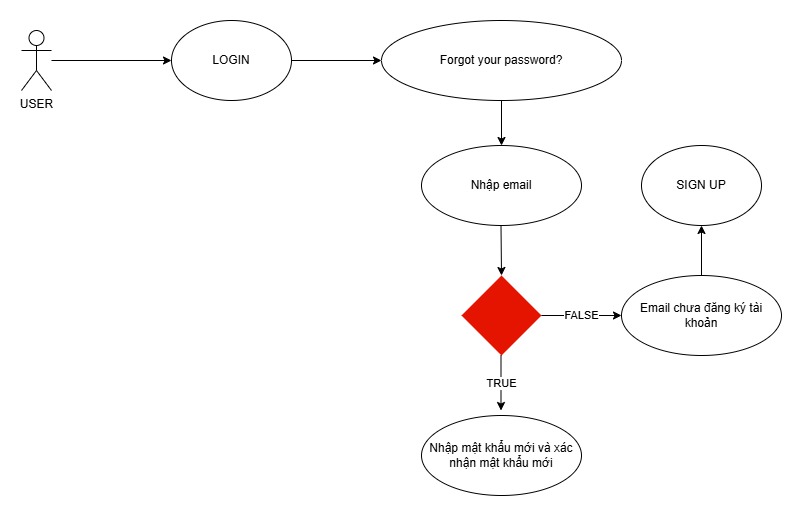

The diagram above was exported from draw.io. Its source (the exported page's mxGraphModel, read from the mxfile embedded in the PNG):
<mxGraphModel dx="996" dy="201" grid="1" gridSize="10" guides="1" tooltips="1" connect="1" arrows="1" fold="1" page="0" pageScale="1" pageWidth="850" pageHeight="1100" math="0" shadow="0">
  <root>
    <mxCell id="0" />
    <mxCell id="1" parent="0" />
    <mxCell id="fxPwDeeBFK730Fd43z7e-1" value="USER" style="shape=umlActor;verticalLabelPosition=bottom;verticalAlign=top;html=1;outlineConnect=0;" vertex="1" parent="1">
      <mxGeometry x="80" y="795" width="30" height="60" as="geometry" />
    </mxCell>
    <mxCell id="fxPwDeeBFK730Fd43z7e-2" value="LOGIN" style="ellipse;whiteSpace=wrap;html=1;" vertex="1" parent="1">
      <mxGeometry x="230" y="785" width="120" height="80" as="geometry" />
    </mxCell>
    <mxCell id="fxPwDeeBFK730Fd43z7e-4" value="&lt;span style=&quot;line-height: 107%;&quot;&gt;Forgot your password?&lt;/span&gt;" style="ellipse;whiteSpace=wrap;html=1;" vertex="1" parent="1">
      <mxGeometry x="440" y="785" width="240" height="80" as="geometry" />
    </mxCell>
    <mxCell id="fxPwDeeBFK730Fd43z7e-6" value="" style="rhombus;whiteSpace=wrap;html=1;fillColor=#e51400;fontColor=#ffffff;strokeColor=none;" vertex="1" parent="1">
      <mxGeometry x="520" y="1040" width="80" height="80" as="geometry" />
    </mxCell>
    <mxCell id="fxPwDeeBFK730Fd43z7e-7" value="" style="endArrow=classic;html=1;rounded=0;entryX=0;entryY=0.5;entryDx=0;entryDy=0;" edge="1" parent="1" source="fxPwDeeBFK730Fd43z7e-1" target="fxPwDeeBFK730Fd43z7e-2">
      <mxGeometry width="50" height="50" relative="1" as="geometry">
        <mxPoint x="120" y="830" as="sourcePoint" />
        <mxPoint x="430" y="850" as="targetPoint" />
      </mxGeometry>
    </mxCell>
    <mxCell id="fxPwDeeBFK730Fd43z7e-8" value="" style="endArrow=classic;html=1;rounded=0;entryX=0;entryY=0.5;entryDx=0;entryDy=0;exitX=1;exitY=0.5;exitDx=0;exitDy=0;" edge="1" parent="1" source="fxPwDeeBFK730Fd43z7e-2" target="fxPwDeeBFK730Fd43z7e-4">
      <mxGeometry width="50" height="50" relative="1" as="geometry">
        <mxPoint x="120" y="835" as="sourcePoint" />
        <mxPoint x="240" y="835" as="targetPoint" />
      </mxGeometry>
    </mxCell>
    <mxCell id="fxPwDeeBFK730Fd43z7e-10" value="TRUE" style="endArrow=classic;html=1;rounded=0;entryX=0.5;entryY=0;entryDx=0;entryDy=0;exitX=0.5;exitY=1;exitDx=0;exitDy=0;" edge="1" parent="1">
      <mxGeometry width="50" height="50" relative="1" as="geometry">
        <mxPoint x="559.5" y="1120" as="sourcePoint" />
        <mxPoint x="559.5" y="1175" as="targetPoint" />
      </mxGeometry>
    </mxCell>
    <mxCell id="fxPwDeeBFK730Fd43z7e-11" value="Nhập mật khẩu mới và xác nhận mật khẩu mới" style="ellipse;whiteSpace=wrap;html=1;" vertex="1" parent="1">
      <mxGeometry x="480" y="1180" width="160" height="80" as="geometry" />
    </mxCell>
    <mxCell id="fxPwDeeBFK730Fd43z7e-14" value="FALSE" style="endArrow=classic;html=1;rounded=0;exitX=1;exitY=0.5;exitDx=0;exitDy=0;" edge="1" parent="1" source="fxPwDeeBFK730Fd43z7e-6">
      <mxGeometry width="50" height="50" relative="1" as="geometry">
        <mxPoint x="570" y="995" as="sourcePoint" />
        <mxPoint x="680" y="1080" as="targetPoint" />
      </mxGeometry>
    </mxCell>
    <mxCell id="fxPwDeeBFK730Fd43z7e-19" value="Nhập email" style="ellipse;whiteSpace=wrap;html=1;" vertex="1" parent="1">
      <mxGeometry x="480" y="910" width="160" height="80" as="geometry" />
    </mxCell>
    <mxCell id="fxPwDeeBFK730Fd43z7e-21" value="" style="endArrow=classic;html=1;rounded=0;entryX=0.5;entryY=0;entryDx=0;entryDy=0;exitX=0.5;exitY=1;exitDx=0;exitDy=0;" edge="1" parent="1" source="fxPwDeeBFK730Fd43z7e-4" target="fxPwDeeBFK730Fd43z7e-19">
      <mxGeometry width="50" height="50" relative="1" as="geometry">
        <mxPoint x="360" y="835" as="sourcePoint" />
        <mxPoint x="450" y="835" as="targetPoint" />
      </mxGeometry>
    </mxCell>
    <mxCell id="fxPwDeeBFK730Fd43z7e-22" value="" style="endArrow=classic;html=1;rounded=0;entryX=0.5;entryY=0;entryDx=0;entryDy=0;exitX=0.5;exitY=1;exitDx=0;exitDy=0;" edge="1" parent="1" target="fxPwDeeBFK730Fd43z7e-6">
      <mxGeometry width="50" height="50" relative="1" as="geometry">
        <mxPoint x="559.5" y="990" as="sourcePoint" />
        <mxPoint x="559.5" y="1035" as="targetPoint" />
      </mxGeometry>
    </mxCell>
    <mxCell id="fxPwDeeBFK730Fd43z7e-23" value="Email chưa đăng ký tài khoản" style="ellipse;whiteSpace=wrap;html=1;" vertex="1" parent="1">
      <mxGeometry x="680" y="1040" width="160" height="80" as="geometry" />
    </mxCell>
    <mxCell id="fxPwDeeBFK730Fd43z7e-25" value="SIGN UP" style="ellipse;whiteSpace=wrap;html=1;" vertex="1" parent="1">
      <mxGeometry x="700" y="910" width="120" height="80" as="geometry" />
    </mxCell>
    <mxCell id="fxPwDeeBFK730Fd43z7e-26" value="" style="endArrow=classic;html=1;rounded=0;exitX=0.5;exitY=0;exitDx=0;exitDy=0;" edge="1" parent="1" source="fxPwDeeBFK730Fd43z7e-23" target="fxPwDeeBFK730Fd43z7e-25">
      <mxGeometry width="50" height="50" relative="1" as="geometry">
        <mxPoint x="360" y="835" as="sourcePoint" />
        <mxPoint x="450" y="835" as="targetPoint" />
      </mxGeometry>
    </mxCell>
  </root>
</mxGraphModel>